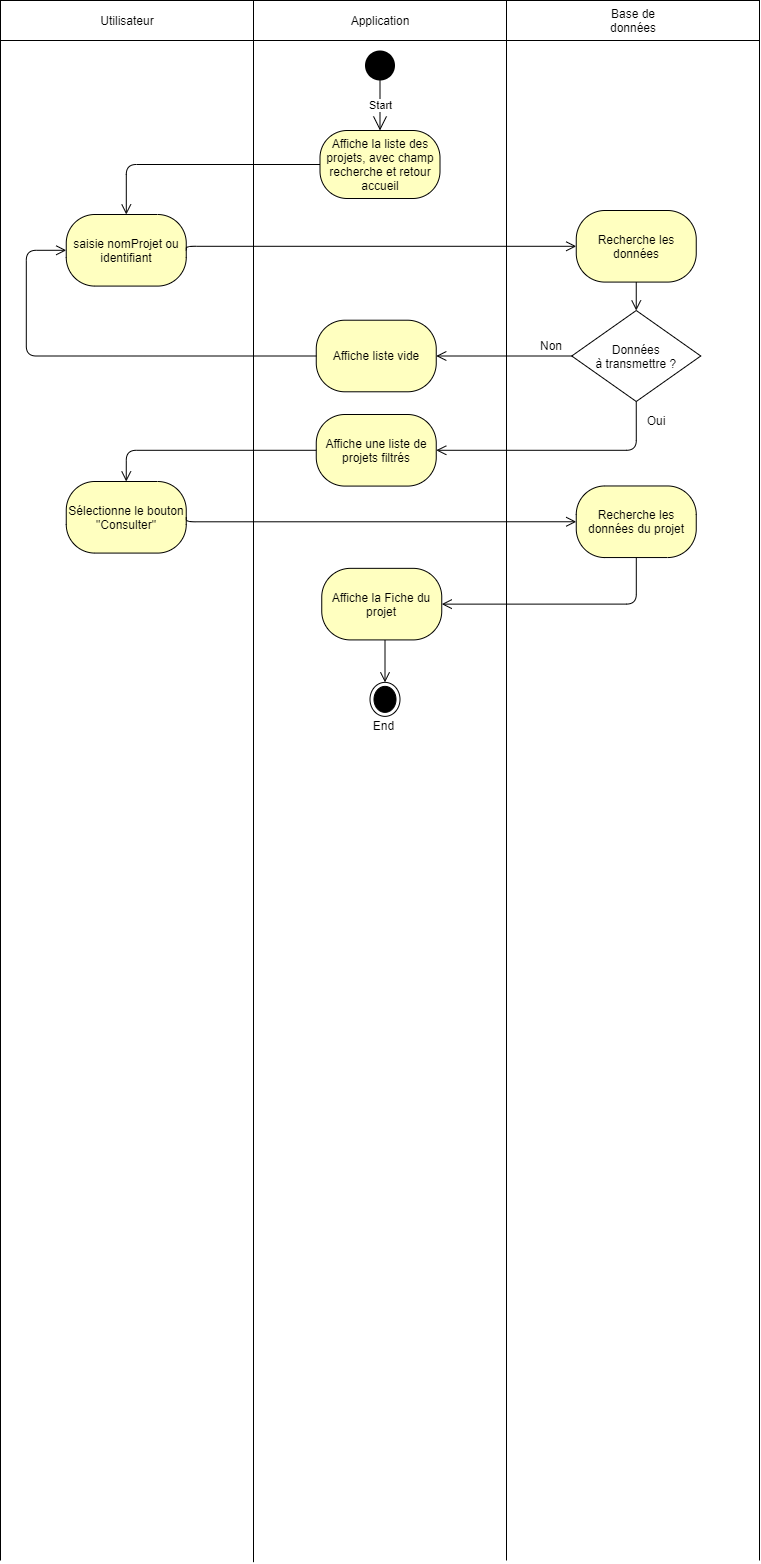

The diagram above was exported from draw.io. Its source (the exported page's mxGraphModel, read from the mxfile embedded in the PNG):
<mxGraphModel dx="501" dy="671" grid="1" gridSize="10" guides="1" tooltips="1" connect="1" arrows="1" fold="1" page="1" pageScale="1" pageWidth="827" pageHeight="1169" math="0" shadow="0">
  <root>
    <mxCell id="0" />
    <mxCell id="1" parent="0" />
    <mxCell id="v3C5q2lSApOfkBQ0aJQR-26" value="" style="group" parent="1" vertex="1" connectable="0">
      <mxGeometry x="827" y="40" width="733.25" height="1558.9966666666667" as="geometry" />
    </mxCell>
    <mxCell id="v3C5q2lSApOfkBQ0aJQR-57" value="" style="group" parent="v3C5q2lSApOfkBQ0aJQR-26" vertex="1" connectable="0">
      <mxGeometry width="733.25" height="1558.9966666666667" as="geometry" />
    </mxCell>
    <mxCell id="v3C5q2lSApOfkBQ0aJQR-24" value="" style="rounded=0;whiteSpace=wrap;html=1;" parent="v3C5q2lSApOfkBQ0aJQR-57" vertex="1">
      <mxGeometry width="253" height="40" as="geometry" />
    </mxCell>
    <mxCell id="v3C5q2lSApOfkBQ0aJQR-56" value="" style="endArrow=none;html=1;entryX=1;entryY=1;entryDx=0;entryDy=0;" parent="v3C5q2lSApOfkBQ0aJQR-57" edge="1">
      <mxGeometry width="50" height="50" relative="1" as="geometry">
        <mxPoint y="1560" as="sourcePoint" />
        <mxPoint y="40" as="targetPoint" />
      </mxGeometry>
    </mxCell>
    <mxCell id="2rff0f0BjzdbRNb03qCX-5" value="Sélectionne le bouton &quot;Consulter&quot;" style="rounded=1;whiteSpace=wrap;html=1;arcSize=40;fontColor=#000000;fillColor=#ffffc0;strokeColor=#000000;" parent="v3C5q2lSApOfkBQ0aJQR-57" vertex="1">
      <mxGeometry x="65.75" y="480.998947368421" width="120" height="71.58" as="geometry" />
    </mxCell>
    <mxCell id="uFrCrZ6NaLH1igkWR4ce-17" value="saisie nomProjet ou identifiant" style="rounded=1;whiteSpace=wrap;html=1;arcSize=40;fontColor=#000000;fillColor=#ffffc0;strokeColor=#000000;" parent="v3C5q2lSApOfkBQ0aJQR-57" vertex="1">
      <mxGeometry x="65.75" y="213.998947368421" width="120" height="71.58" as="geometry" />
    </mxCell>
    <mxCell id="2rff0f0BjzdbRNb03qCX-13" value="Affiche liste vide" style="rounded=1;whiteSpace=wrap;html=1;arcSize=40;fontColor=#000000;fillColor=#ffffc0;strokeColor=#000000;" parent="v3C5q2lSApOfkBQ0aJQR-57" vertex="1">
      <mxGeometry x="315.75" y="319.708947368421" width="120" height="71.58" as="geometry" />
    </mxCell>
    <mxCell id="2rff0f0BjzdbRNb03qCX-3" value="Affiche une liste de projets filtrés" style="rounded=1;whiteSpace=wrap;html=1;arcSize=40;fontColor=#000000;fillColor=#ffffc0;strokeColor=#000000;" parent="v3C5q2lSApOfkBQ0aJQR-57" vertex="1">
      <mxGeometry x="315.75" y="413.998947368421" width="120" height="71.58" as="geometry" />
    </mxCell>
    <mxCell id="2rff0f0BjzdbRNb03qCX-21" value="&lt;span&gt;Affiche la Fiche du projet&lt;/span&gt;" style="rounded=1;whiteSpace=wrap;html=1;arcSize=40;fontColor=#000000;fillColor=#ffffc0;strokeColor=#000000;" parent="v3C5q2lSApOfkBQ0aJQR-57" vertex="1">
      <mxGeometry x="321.25" y="567.8389473684209" width="120" height="71.58" as="geometry" />
    </mxCell>
    <mxCell id="2rff0f0BjzdbRNb03qCX-11" value="Recherche les données" style="rounded=1;whiteSpace=wrap;html=1;arcSize=40;fontColor=#000000;fillColor=#ffffc0;strokeColor=#000000;" parent="v3C5q2lSApOfkBQ0aJQR-57" vertex="1">
      <mxGeometry x="575.75" y="209.998947368421" width="120" height="71.58" as="geometry" />
    </mxCell>
    <mxCell id="2rff0f0BjzdbRNb03qCX-12" value="" style="edgeStyle=orthogonalEdgeStyle;html=1;verticalAlign=bottom;endArrow=open;endSize=8;strokeColor=#000000;exitX=0.5;exitY=1;exitDx=0;exitDy=0;" parent="v3C5q2lSApOfkBQ0aJQR-57" edge="1">
      <mxGeometry relative="1" as="geometry">
        <mxPoint x="635.75" y="310" as="targetPoint" />
        <mxPoint x="635.75" y="281.57894736842104" as="sourcePoint" />
      </mxGeometry>
    </mxCell>
    <mxCell id="2rff0f0BjzdbRNb03qCX-14" value="Données &#10;à transmettre ?" style="rhombus;" parent="v3C5q2lSApOfkBQ0aJQR-57" vertex="1">
      <mxGeometry x="571.25" y="310" width="129" height="91" as="geometry" />
    </mxCell>
    <mxCell id="2rff0f0BjzdbRNb03qCX-18" value="Oui" style="text;html=1;strokeColor=none;fillColor=none;align=center;verticalAlign=middle;whiteSpace=wrap;rounded=0;" parent="v3C5q2lSApOfkBQ0aJQR-57" vertex="1">
      <mxGeometry x="635.75" y="410" width="40" height="20" as="geometry" />
    </mxCell>
    <mxCell id="2rff0f0BjzdbRNb03qCX-19" value="Non" style="text;html=1;strokeColor=none;fillColor=none;align=center;verticalAlign=middle;whiteSpace=wrap;rounded=0;" parent="v3C5q2lSApOfkBQ0aJQR-57" vertex="1">
      <mxGeometry x="531.25" y="330" width="40" height="30" as="geometry" />
    </mxCell>
    <mxCell id="2rff0f0BjzdbRNb03qCX-7" value="&lt;span&gt;Recherche les données du projet&lt;/span&gt;" style="rounded=1;whiteSpace=wrap;html=1;arcSize=40;fontColor=#000000;fillColor=#ffffc0;strokeColor=#000000;" parent="v3C5q2lSApOfkBQ0aJQR-57" vertex="1">
      <mxGeometry x="575.75" y="485.468947368421" width="120" height="71.58" as="geometry" />
    </mxCell>
    <mxCell id="2rff0f0BjzdbRNb03qCX-15" value="" style="edgeStyle=orthogonalEdgeStyle;html=1;verticalAlign=bottom;endArrow=open;endSize=8;strokeColor=#000000;entryX=1;entryY=0.5;entryDx=0;entryDy=0;exitX=0;exitY=0.5;exitDx=0;exitDy=0;" parent="v3C5q2lSApOfkBQ0aJQR-57" source="2rff0f0BjzdbRNb03qCX-14" target="2rff0f0BjzdbRNb03qCX-13" edge="1">
      <mxGeometry relative="1" as="geometry">
        <mxPoint x="465.75" y="400" as="targetPoint" />
        <mxPoint x="575.75" y="353" as="sourcePoint" />
      </mxGeometry>
    </mxCell>
    <mxCell id="2rff0f0BjzdbRNb03qCX-17" value="" style="edgeStyle=orthogonalEdgeStyle;html=1;verticalAlign=bottom;endArrow=open;endSize=8;strokeColor=#000000;exitX=0;exitY=0.5;exitDx=0;exitDy=0;entryX=0;entryY=0.5;entryDx=0;entryDy=0;" parent="v3C5q2lSApOfkBQ0aJQR-57" source="2rff0f0BjzdbRNb03qCX-13" target="uFrCrZ6NaLH1igkWR4ce-17" edge="1">
      <mxGeometry relative="1" as="geometry">
        <mxPoint x="35.75" y="380.42" as="targetPoint" />
        <mxPoint x="35.75" y="332.99894736842106" as="sourcePoint" />
        <Array as="points">
          <mxPoint x="25.75" y="355" />
          <mxPoint x="25.75" y="250" />
        </Array>
      </mxGeometry>
    </mxCell>
    <mxCell id="2rff0f0BjzdbRNb03qCX-20" value="" style="edgeStyle=orthogonalEdgeStyle;html=1;verticalAlign=bottom;endArrow=open;endSize=8;strokeColor=#000000;exitX=0.5;exitY=1;exitDx=0;exitDy=0;entryX=1;entryY=0.5;entryDx=0;entryDy=0;" parent="v3C5q2lSApOfkBQ0aJQR-57" source="2rff0f0BjzdbRNb03qCX-14" target="2rff0f0BjzdbRNb03qCX-3" edge="1">
      <mxGeometry relative="1" as="geometry">
        <mxPoint x="635.75" y="450" as="targetPoint" />
        <mxPoint x="635.75" y="409.998947368421" as="sourcePoint" />
      </mxGeometry>
    </mxCell>
    <mxCell id="2rff0f0BjzdbRNb03qCX-4" value="" style="edgeStyle=orthogonalEdgeStyle;html=1;verticalAlign=bottom;endArrow=open;endSize=8;strokeColor=#000000;exitX=0;exitY=0.5;exitDx=0;exitDy=0;entryX=0.5;entryY=0;entryDx=0;entryDy=0;" parent="v3C5q2lSApOfkBQ0aJQR-57" source="2rff0f0BjzdbRNb03qCX-3" target="2rff0f0BjzdbRNb03qCX-5" edge="1">
      <mxGeometry relative="1" as="geometry">
        <mxPoint x="375.75" y="533" as="targetPoint" />
        <mxPoint x="375.75" y="485.57894736842104" as="sourcePoint" />
      </mxGeometry>
    </mxCell>
    <mxCell id="2rff0f0BjzdbRNb03qCX-1" value="" style="edgeStyle=orthogonalEdgeStyle;html=1;verticalAlign=bottom;endArrow=open;endSize=8;strokeColor=#000000;exitX=1;exitY=0.5;exitDx=0;exitDy=0;entryX=0;entryY=0.5;entryDx=0;entryDy=0;" parent="v3C5q2lSApOfkBQ0aJQR-57" source="uFrCrZ6NaLH1igkWR4ce-17" target="2rff0f0BjzdbRNb03qCX-11" edge="1">
      <mxGeometry relative="1" as="geometry">
        <mxPoint x="125.75" y="333" as="targetPoint" />
        <mxPoint x="125.75" y="285.57894736842104" as="sourcePoint" />
        <Array as="points">
          <mxPoint x="185.75" y="246" />
        </Array>
      </mxGeometry>
    </mxCell>
    <mxCell id="2rff0f0BjzdbRNb03qCX-6" value="" style="edgeStyle=orthogonalEdgeStyle;html=1;verticalAlign=bottom;endArrow=open;endSize=8;strokeColor=#000000;entryX=0;entryY=0.5;entryDx=0;entryDy=0;exitX=1;exitY=0.5;exitDx=0;exitDy=0;" parent="v3C5q2lSApOfkBQ0aJQR-57" source="2rff0f0BjzdbRNb03qCX-5" target="2rff0f0BjzdbRNb03qCX-7" edge="1">
      <mxGeometry relative="1" as="geometry">
        <mxPoint x="126.25" y="525.47" as="targetPoint" />
        <mxPoint x="185.75" y="478" as="sourcePoint" />
        <Array as="points">
          <mxPoint x="185.75" y="521" />
        </Array>
      </mxGeometry>
    </mxCell>
    <mxCell id="2rff0f0BjzdbRNb03qCX-8" value="" style="edgeStyle=orthogonalEdgeStyle;html=1;verticalAlign=bottom;endArrow=open;endSize=8;strokeColor=#000000;entryX=1;entryY=0.5;entryDx=0;entryDy=0;" parent="v3C5q2lSApOfkBQ0aJQR-57" source="2rff0f0BjzdbRNb03qCX-7" target="2rff0f0BjzdbRNb03qCX-21" edge="1">
      <mxGeometry relative="1" as="geometry">
        <mxPoint x="635.25" y="606.42" as="targetPoint" />
        <mxPoint x="635.25" y="558.998947368421" as="sourcePoint" />
        <Array as="points">
          <mxPoint x="635.75" y="604" />
        </Array>
      </mxGeometry>
    </mxCell>
    <mxCell id="v3C5q2lSApOfkBQ0aJQR-25" value="" style="endArrow=none;html=1;entryX=1;entryY=1;entryDx=0;entryDy=0;" parent="v3C5q2lSApOfkBQ0aJQR-26" target="v3C5q2lSApOfkBQ0aJQR-24" edge="1">
      <mxGeometry width="50" height="50" relative="1" as="geometry">
        <mxPoint x="253" y="1561.6695556640625" as="sourcePoint" />
        <mxPoint x="263" y="80" as="targetPoint" />
      </mxGeometry>
    </mxCell>
    <mxCell id="v3C5q2lSApOfkBQ0aJQR-30" value="Utilisateur" style="text;html=1;strokeColor=none;fillColor=none;align=center;verticalAlign=middle;whiteSpace=wrap;rounded=0;" parent="v3C5q2lSApOfkBQ0aJQR-26" vertex="1">
      <mxGeometry x="91.5" y="10" width="70" height="20" as="geometry" />
    </mxCell>
    <mxCell id="v3C5q2lSApOfkBQ0aJQR-27" value="" style="group" parent="1" vertex="1" connectable="0">
      <mxGeometry x="1080" y="40" width="477.5" height="1397.4166666666667" as="geometry" />
    </mxCell>
    <mxCell id="v3C5q2lSApOfkBQ0aJQR-28" value="" style="rounded=0;whiteSpace=wrap;html=1;" parent="v3C5q2lSApOfkBQ0aJQR-27" vertex="1">
      <mxGeometry width="253" height="40" as="geometry" />
    </mxCell>
    <mxCell id="v3C5q2lSApOfkBQ0aJQR-29" value="" style="endArrow=none;html=1;entryX=1;entryY=1;entryDx=0;entryDy=0;" parent="v3C5q2lSApOfkBQ0aJQR-27" target="v3C5q2lSApOfkBQ0aJQR-28" edge="1">
      <mxGeometry width="50" height="50" relative="1" as="geometry">
        <mxPoint x="253" y="1560" as="sourcePoint" />
        <mxPoint x="263" y="80" as="targetPoint" />
      </mxGeometry>
    </mxCell>
    <mxCell id="v3C5q2lSApOfkBQ0aJQR-31" value="Application" style="text;html=1;strokeColor=none;fillColor=none;align=center;verticalAlign=middle;whiteSpace=wrap;rounded=0;" parent="v3C5q2lSApOfkBQ0aJQR-27" vertex="1">
      <mxGeometry x="91.5" y="10" width="70" height="20" as="geometry" />
    </mxCell>
    <mxCell id="uFrCrZ6NaLH1igkWR4ce-1" value="" style="ellipse;fillColor=#000000;strokeColor=none;" parent="v3C5q2lSApOfkBQ0aJQR-27" vertex="1">
      <mxGeometry x="111.5" y="50" width="30" height="30" as="geometry" />
    </mxCell>
    <mxCell id="uFrCrZ6NaLH1igkWR4ce-2" value="Start" style="endArrow=open;endFill=1;endSize=12;html=1;exitX=0.5;exitY=1;exitDx=0;exitDy=0;" parent="v3C5q2lSApOfkBQ0aJQR-27" edge="1">
      <mxGeometry width="160" relative="1" as="geometry">
        <mxPoint x="126.5" y="80" as="sourcePoint" />
        <mxPoint x="126.5" y="130" as="targetPoint" />
      </mxGeometry>
    </mxCell>
    <mxCell id="v3C5q2lSApOfkBQ0aJQR-2" value="Affiche la liste des projets, avec champ recherche et retour accueil" style="rounded=1;whiteSpace=wrap;html=1;arcSize=40;fontColor=#000000;fillColor=#ffffc0;strokeColor=#000000;" parent="v3C5q2lSApOfkBQ0aJQR-27" vertex="1">
      <mxGeometry x="66.5" y="130" width="120" height="68" as="geometry" />
    </mxCell>
    <mxCell id="2rff0f0BjzdbRNb03qCX-75" value="" style="ellipse;html=1;shape=endState;fillColor=#000000;strokeColor=#000000;" parent="v3C5q2lSApOfkBQ0aJQR-27" vertex="1">
      <mxGeometry x="116.5" y="681.8666666666669" width="30" height="34" as="geometry" />
    </mxCell>
    <mxCell id="2rff0f0BjzdbRNb03qCX-76" value="" style="edgeStyle=orthogonalEdgeStyle;html=1;verticalAlign=bottom;endArrow=open;endSize=8;strokeColor=#000000;" parent="v3C5q2lSApOfkBQ0aJQR-27" target="2rff0f0BjzdbRNb03qCX-75" edge="1">
      <mxGeometry relative="1" as="geometry">
        <mxPoint x="-694.5" y="662.0000000000001" as="targetPoint" />
        <mxPoint x="131.5" y="640.0000000000001" as="sourcePoint" />
      </mxGeometry>
    </mxCell>
    <mxCell id="2rff0f0BjzdbRNb03qCX-85" value="End" style="text;html=1;align=center;verticalAlign=middle;resizable=0;points=[];autosize=1;" parent="v3C5q2lSApOfkBQ0aJQR-27" vertex="1">
      <mxGeometry x="109.5" y="714.9966666666668" width="40" height="20" as="geometry" />
    </mxCell>
    <mxCell id="v3C5q2lSApOfkBQ0aJQR-32" value="" style="edgeStyle=orthogonalEdgeStyle;html=1;verticalAlign=bottom;endArrow=open;endSize=8;strokeColor=#000000;exitX=0;exitY=0.5;exitDx=0;exitDy=0;" parent="1" source="v3C5q2lSApOfkBQ0aJQR-2" target="uFrCrZ6NaLH1igkWR4ce-17" edge="1">
      <mxGeometry relative="1" as="geometry">
        <mxPoint x="1010" y="204" as="targetPoint" />
        <mxPoint x="1120" y="209.99894736842103" as="sourcePoint" />
      </mxGeometry>
    </mxCell>
    <mxCell id="v3C5q2lSApOfkBQ0aJQR-36" value="" style="group" parent="1" vertex="1" connectable="0">
      <mxGeometry x="1333" y="40" width="253" height="751.578947368421" as="geometry" />
    </mxCell>
    <mxCell id="v3C5q2lSApOfkBQ0aJQR-37" value="" style="rounded=0;whiteSpace=wrap;html=1;" parent="v3C5q2lSApOfkBQ0aJQR-36" vertex="1">
      <mxGeometry width="253" height="40" as="geometry" />
    </mxCell>
    <mxCell id="v3C5q2lSApOfkBQ0aJQR-38" value="" style="endArrow=none;html=1;entryX=1;entryY=1;entryDx=0;entryDy=0;" parent="v3C5q2lSApOfkBQ0aJQR-36" target="v3C5q2lSApOfkBQ0aJQR-37" edge="1">
      <mxGeometry width="50" height="50" relative="1" as="geometry">
        <mxPoint x="253" y="1560" as="sourcePoint" />
        <mxPoint x="263" y="80" as="targetPoint" />
      </mxGeometry>
    </mxCell>
    <mxCell id="v3C5q2lSApOfkBQ0aJQR-39" value="Base de données" style="text;html=1;strokeColor=none;fillColor=none;align=center;verticalAlign=middle;whiteSpace=wrap;rounded=0;" parent="v3C5q2lSApOfkBQ0aJQR-36" vertex="1">
      <mxGeometry x="91.5" y="10" width="70" height="20" as="geometry" />
    </mxCell>
  </root>
</mxGraphModel>